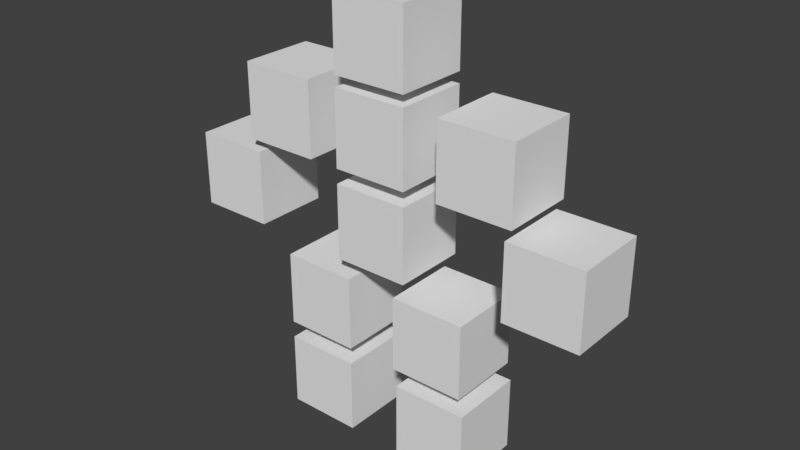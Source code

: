 # Source: MeacnimTest.blend  (saved by Blender 2.77.0; exported with 4.5.12 LTS)
import bpy
from mathutils import Matrix  # noqa: F401  (used for matrix-valued properties, if any)

bpy.ops.wm.read_factory_settings(use_empty=True)
scene = bpy.context.scene
scene.name = 'Scene'

# ---- collections
col_collection_1 = bpy.data.collections.new('Collection 1'); scene.collection.children.link(col_collection_1)

# ---- world
world_world = bpy.data.worlds.new('World'); scene.world = world_world
world_world.color = (0.05088, 0.05088, 0.05088)
world_world.use_sun_shadow = False
world_world.sun_shadow_jitter_overblur = 0.0
world_world.cycles.sampling_method = 'MANUAL'

# ---- meshes
me_cube_001 = bpy.data.meshes.new('Cube.001')
me_cube_001.from_pydata([(-1.0, -1.0, 4.962), (-1.0, -1.0, 6.962), (-1.0, 1.0, 4.962), (-1.0, 1.0, 6.962), (1.0, -1.0, 4.962), (1.0, -1.0, 6.962), (1.0, 1.0, 4.962), (1.0, 1.0, 6.962), (-1.0, -1.0, 7.348), (-1.0, -1.0, 9.348), (-1.0, 1.0, 7.348), (-1.0, 1.0, 9.348), (1.0, -1.0, 7.348), (1.0, -1.0, 9.348), (1.0, 1.0, 7.348), (1.0, 1.0, 9.348), (-1.0, -1.0, 9.641), (-1.0, -1.0, 11.64), (-1.0, 1.0, 9.641), (-1.0, 1.0, 11.64), (1.0, -1.0, 9.641), (1.0, -1.0, 11.64), (1.0, 1.0, 9.641), (1.0, 1.0, 11.64), (-3.829, -1.0, 7.348), (-3.829, -1.0, 9.348), (-3.829, 1.0, 7.348), (-3.829, 1.0, 9.348), (-1.829, -1.0, 7.348), (-1.829, -1.0, 9.348), (-1.829, 1.0, 7.348), (-1.829, 1.0, 9.348), (1.918, -1.0, 7.348), (1.918, -1.0, 9.348), (1.918, 1.0, 7.348), (1.918, 1.0, 9.348), (3.918, -1.0, 7.348), (3.918, -1.0, 9.348), (3.918, 1.0, 7.348), (3.918, 1.0, 9.348), (0.6872, -1.0, 2.499), (0.6872, -1.0, 4.499), (0.6872, 1.0, 2.499), (0.6872, 1.0, 4.499), (2.687, -1.0, 2.499), (2.687, -1.0, 4.499), (2.687, 1.0, 2.499), (2.687, 1.0, 4.499), (-2.693, -1.0, 2.499), (-2.693, -1.0, 4.499), (-2.693, 1.0, 2.499), (-2.693, 1.0, 4.499), (-0.6929, -1.0, 2.499), (-0.6929, -1.0, 4.499), (-0.6929, 1.0, 2.499), (-0.6929, 1.0, 4.499), (-2.693, -1.0, 0.03704), (-2.693, -1.0, 2.037), (-2.693, 1.0, 0.03704), (-2.693, 1.0, 2.037), (-0.6929, -1.0, 0.03704), (-0.6929, -1.0, 2.037), (-0.6929, 1.0, 0.03704), (-0.6929, 1.0, 2.037), (0.7974, -1.0, 0.03704), (0.7974, -1.0, 2.037), (0.7974, 1.0, 0.03704), (0.7974, 1.0, 2.037), (2.797, -1.0, 0.03704), (2.797, -1.0, 2.037), (2.797, 1.0, 0.03704), (2.797, 1.0, 2.037), (3.755, -1.0, 5.052), (3.755, -1.0, 7.052), (3.755, 1.0, 5.052), (3.755, 1.0, 7.052), (5.755, -1.0, 5.052), (5.755, -1.0, 7.052), (5.755, 1.0, 5.052), (5.755, 1.0, 7.052), (-5.595, -1.0, 5.052), (-5.595, -1.0, 7.052), (-5.595, 1.0, 5.052), (-5.595, 1.0, 7.052), (-3.595, -1.0, 5.052), (-3.595, -1.0, 7.052), (-3.595, 1.0, 5.052), (-3.595, 1.0, 7.052)], [], [(1, 3, 2, 0), (3, 7, 6, 2), (7, 5, 4, 6), (5, 1, 0, 4), (0, 2, 6, 4), (5, 7, 3, 1), (9, 11, 10, 8), (11, 15, 14, 10), (15, 13, 12, 14), (13, 9, 8, 12), (8, 10, 14, 12), (13, 15, 11, 9), (17, 19, 18, 16), (19, 23, 22, 18), (23, 21, 20, 22), (21, 17, 16, 20), (16, 18, 22, 20), (21, 23, 19, 17), (25, 27, 26, 24), (27, 31, 30, 26), (31, 29, 28, 30), (29, 25, 24, 28), (24, 26, 30, 28), (29, 31, 27, 25), (33, 35, 34, 32), (35, 39, 38, 34), (39, 37, 36, 38), (37, 33, 32, 36), (32, 34, 38, 36), (37, 39, 35, 33), (41, 43, 42, 40), (43, 47, 46, 42), (47, 45, 44, 46), (45, 41, 40, 44), (40, 42, 46, 44), (45, 47, 43, 41), (49, 51, 50, 48), (51, 55, 54, 50), (55, 53, 52, 54), (53, 49, 48, 52), (48, 50, 54, 52), (53, 55, 51, 49), (57, 59, 58, 56), (59, 63, 62, 58), (63, 61, 60, 62), (61, 57, 56, 60), (56, 58, 62, 60), (61, 63, 59, 57), (65, 67, 66, 64), (67, 71, 70, 66), (71, 69, 68, 70), (69, 65, 64, 68), (64, 66, 70, 68), (69, 71, 67, 65), (73, 75, 74, 72), (75, 79, 78, 74), (79, 77, 76, 78), (77, 73, 72, 76), (72, 74, 78, 76), (77, 79, 75, 73), (81, 83, 82, 80), (83, 87, 86, 82), (87, 85, 84, 86), (85, 81, 80, 84), (80, 82, 86, 84), (85, 87, 83, 81)])
me_cube_001.use_remesh_preserve_volume = False
me_cube_001.use_remesh_preserve_attributes = False
me_cube_001.use_mirror_vertex_groups = False
me_cube_001.update()
arm_armature_001 = bpy.data.armatures.new('Armature.001')  # bones are not reproduced

# ---- objects
ob_armature = bpy.data.objects.new('Armature', arm_armature_001)
ob_cube = bpy.data.objects.new('Cube', me_cube_001)

# ---- transforms, parenting, visibility, modifiers, constraints
ob_armature.location = (0.06847, 0.03518, 2.17)
ob_armature.show_in_front = True
ob_armature.lineart.crease_threshold = 0.0
ob_cube.parent = ob_armature
ob_cube.matrix_parent_inverse = Matrix(((1.0, 0.0, 0.0, -0.06847), (0.0, 1.0, 0.0, -0.03518), (0.0, 0.0, 1.0, -2.17), (0.0, 0.0, 0.0, 1.0)))
ob_cube.location = (0.0, 0.0, 0.0)
ob_cube.scale = (0.4358, 0.4358, 0.4358)
ob_cube.lineart.crease_threshold = 0.0
_vg = ob_cube.vertex_groups.new(name='Bone')
for _i, _w in zip([0, 1, 2, 3, 4, 5, 6, 7], [0.3185, 0.8832, 0.5919, 0.9141, 0.5954, 0.9248, 0.543, 0.9358]): _vg.add([_i], _w, 'REPLACE')
_vg = ob_cube.vertex_groups.new(name='Bone.001')
for _i, _w in zip([8, 9, 10, 11, 12, 13, 14, 15], [0.8156, 0.1139, 0.8431, 0.0798, 0.8525, 0.09672, 0.8608, 0.09457]): _vg.add([_i], _w, 'REPLACE')
_vg = ob_cube.vertex_groups.new(name='Bone.002')
for _i, _w in zip([8, 9, 10, 11, 12, 13, 14, 15], [0.02801, 0.1071, 0.006032, 0.07233, 0.1168, 0.8215, 0.1108, 0.8181]): _vg.add([_i], _w, 'REPLACE')
_vg = ob_cube.vertex_groups.new(name='Bone.003')
_vg.add([32, 33, 34, 35, 36, 37, 38, 39], 1.0, 'REPLACE')
_vg = ob_cube.vertex_groups.new(name='Bone.004')
_vg.add([72, 73, 74, 75, 76, 77, 78, 79], 1.0, 'REPLACE')
_vg = ob_cube.vertex_groups.new(name='Bone.005')
for _i, _w in zip([8, 9, 10, 11, 12, 13, 14, 15], [0.1454, 0.779, 0.1288, 0.8479, 0.01143, 0.08178, 0.006827, 0.08735]): _vg.add([_i], _w, 'REPLACE')
_vg = ob_cube.vertex_groups.new(name='Bone.006')
_vg.add([24, 25, 26, 27, 28, 29, 30, 31], 1.0, 'REPLACE')
_vg = ob_cube.vertex_groups.new(name='Bone.007')
_vg.add([80, 81, 82, 83, 84, 85, 86, 87], 1.0, 'REPLACE')
_vg = ob_cube.vertex_groups.new(name='Bone.016')
for _i, _w in zip([16, 17, 18, 19, 20, 21, 22, 23], [0.1671, 0.04276, 0.7536, 0.1325, 0.3349, 0.05444, 0.7832, 0.1059]): _vg.add([_i], _w, 'REPLACE')
_vg = ob_cube.vertex_groups.new(name='Bone.017')
for _i, _w in zip([16, 17, 18, 19, 20, 21, 22, 23], [0.8329, 0.9536, 0.2464, 0.8675, 0.6651, 0.9456, 0.2168, 0.8941]): _vg.add([_i], _w, 'REPLACE')
_vg = ob_cube.vertex_groups.new(name='Bone.008')
for _i, _w in zip([40, 41, 42, 43, 44, 45, 46, 47], [0.7381, 0.8649, 0.2173, 0.9102, 0.1404, 0.2673, 0.1341, 0.7545]): _vg.add([_i], _w, 'REPLACE')
_vg = ob_cube.vertex_groups.new(name='Bone.009')
for _i, _w in zip([40, 41, 42, 43, 44, 45, 46, 47, 64, 65, 66, 67, 68, 69, 70, 71], [0.2619, 0.1351, 0.7827, 0.08977, 0.8596, 0.7327, 0.8659, 0.2455, 0.09001, 0.8372, 0.08865, 0.8375, 0.07816, 0.8322, 0.1148, 0.8641]): _vg.add([_i], _w, 'REPLACE')
_vg = ob_cube.vertex_groups.new(name='Bone.010')
for _i, _w in zip([64, 65, 66, 68, 69, 70], [0.4134, 0.06559, 0.0323, 0.4274, 0.06995, 0.05394]): _vg.add([_i], _w, 'REPLACE')
_vg = ob_cube.vertex_groups.new(name='Bone.015')
for _i, _w in zip([64, 65, 66, 67, 68, 69, 70, 71], [0.4966, 0.09717, 0.8702, 0.1461, 0.4944, 0.09787, 0.8312, 0.1202]): _vg.add([_i], _w, 'REPLACE')
_vg = ob_cube.vertex_groups.new(name='Bone.011')
for _i, _w in zip([0, 1, 2, 3, 4, 5, 6, 7, 48, 49, 50, 51, 52, 53, 54, 55], [0.6815, 0.1168, 0.4081, 0.08586, 0.4046, 0.07518, 0.457, 0.0642, 0.1835, 0.5082, 0.1514, 0.5044, 0.5349, 0.8966, 0.5248, 0.888]): _vg.add([_i], _w, 'REPLACE')
_vg = ob_cube.vertex_groups.new(name='Bone.012')
for _i, _w in zip([48, 49, 50, 51, 52, 53, 54, 55, 56, 57, 58, 59, 61, 62, 63], [0.8165, 0.4918, 0.8486, 0.4956, 0.4651, 0.1034, 0.4752, 0.112, 0.06529, 0.6498, 0.01084, 0.1946, 0.1797, 0.08621, 0.7317]): _vg.add([_i], _w, 'REPLACE')
_vg = ob_cube.vertex_groups.new(name='Bone.013')
for _i, _w in zip([56, 57, 58, 59, 60, 61, 62, 63], [0.4383, 0.2496, 0.1033, 0.6565, 0.4812, 0.7298, 0.08102, 0.155]): _vg.add([_i], _w, 'REPLACE')
_vg = ob_cube.vertex_groups.new(name='Bone.014')
for _i, _w in zip([56, 57, 58, 59, 60, 61, 62, 63], [0.4964, 0.1006, 0.8663, 0.1489, 0.494, 0.09046, 0.8328, 0.1133]): _vg.add([_i], _w, 'REPLACE')
_m = ob_cube.modifiers.new('Armature', 'ARMATURE')
_m.object = ob_armature

# ---- collection membership
col_collection_1.objects.link(ob_armature)
col_collection_1.objects.link(ob_cube)

# ---- scene / render settings (as saved in the file)
scene.frame_start = 1; scene.frame_end = 250; scene.frame_set(1)
scene.render.engine = 'BLENDER_EEVEE_NEXT'
scene.render.resolution_percentage = 50
scene.render.dither_intensity = 0.0
scene.cycles.use_denoising = False
scene.cycles.samples = 128
scene.cycles.sampling_pattern = 'TABULATED_SOBOL'
scene.cycles.light_sampling_threshold = 0.0
scene.cycles.use_adaptive_sampling = False
scene.cycles.use_light_tree = False
scene.cycles.blur_glossy = 0.0
scene.cycles.sample_clamp_indirect = 0.0
scene.view_settings.view_transform = 'Standard'
bpy.context.view_layer.update()

# ---- added for rendering (the .blend has no active camera and no usable light): camera, sun
cam_auto = bpy.data.cameras.new('AutoCamera')
cam_auto.lens = 50.0
cam_auto.sensor_width = 36.0
cam_auto.clip_end = 1000.0
ob_auto_camera = bpy.data.objects.new('AutoCamera', cam_auto)
scene.collection.objects.link(ob_auto_camera)
ob_auto_camera.location = (6.62991, -7.91417, 7.82105)
ob_auto_camera.rotation_euler = (1.09748, -7.21219e-08, 0.694738)
scene.camera = ob_auto_camera
light_auto_sun = bpy.data.lights.new('AutoSun', 'SUN')
light_auto_sun.energy = 3.0
light_auto_sun.angle = 0.0523599
ob_auto_sun = bpy.data.objects.new('AutoSun', light_auto_sun)
scene.collection.objects.link(ob_auto_sun)
ob_auto_sun.rotation_euler = (0.872665, 0.174533, 0.523599)
bpy.context.view_layer.update()
